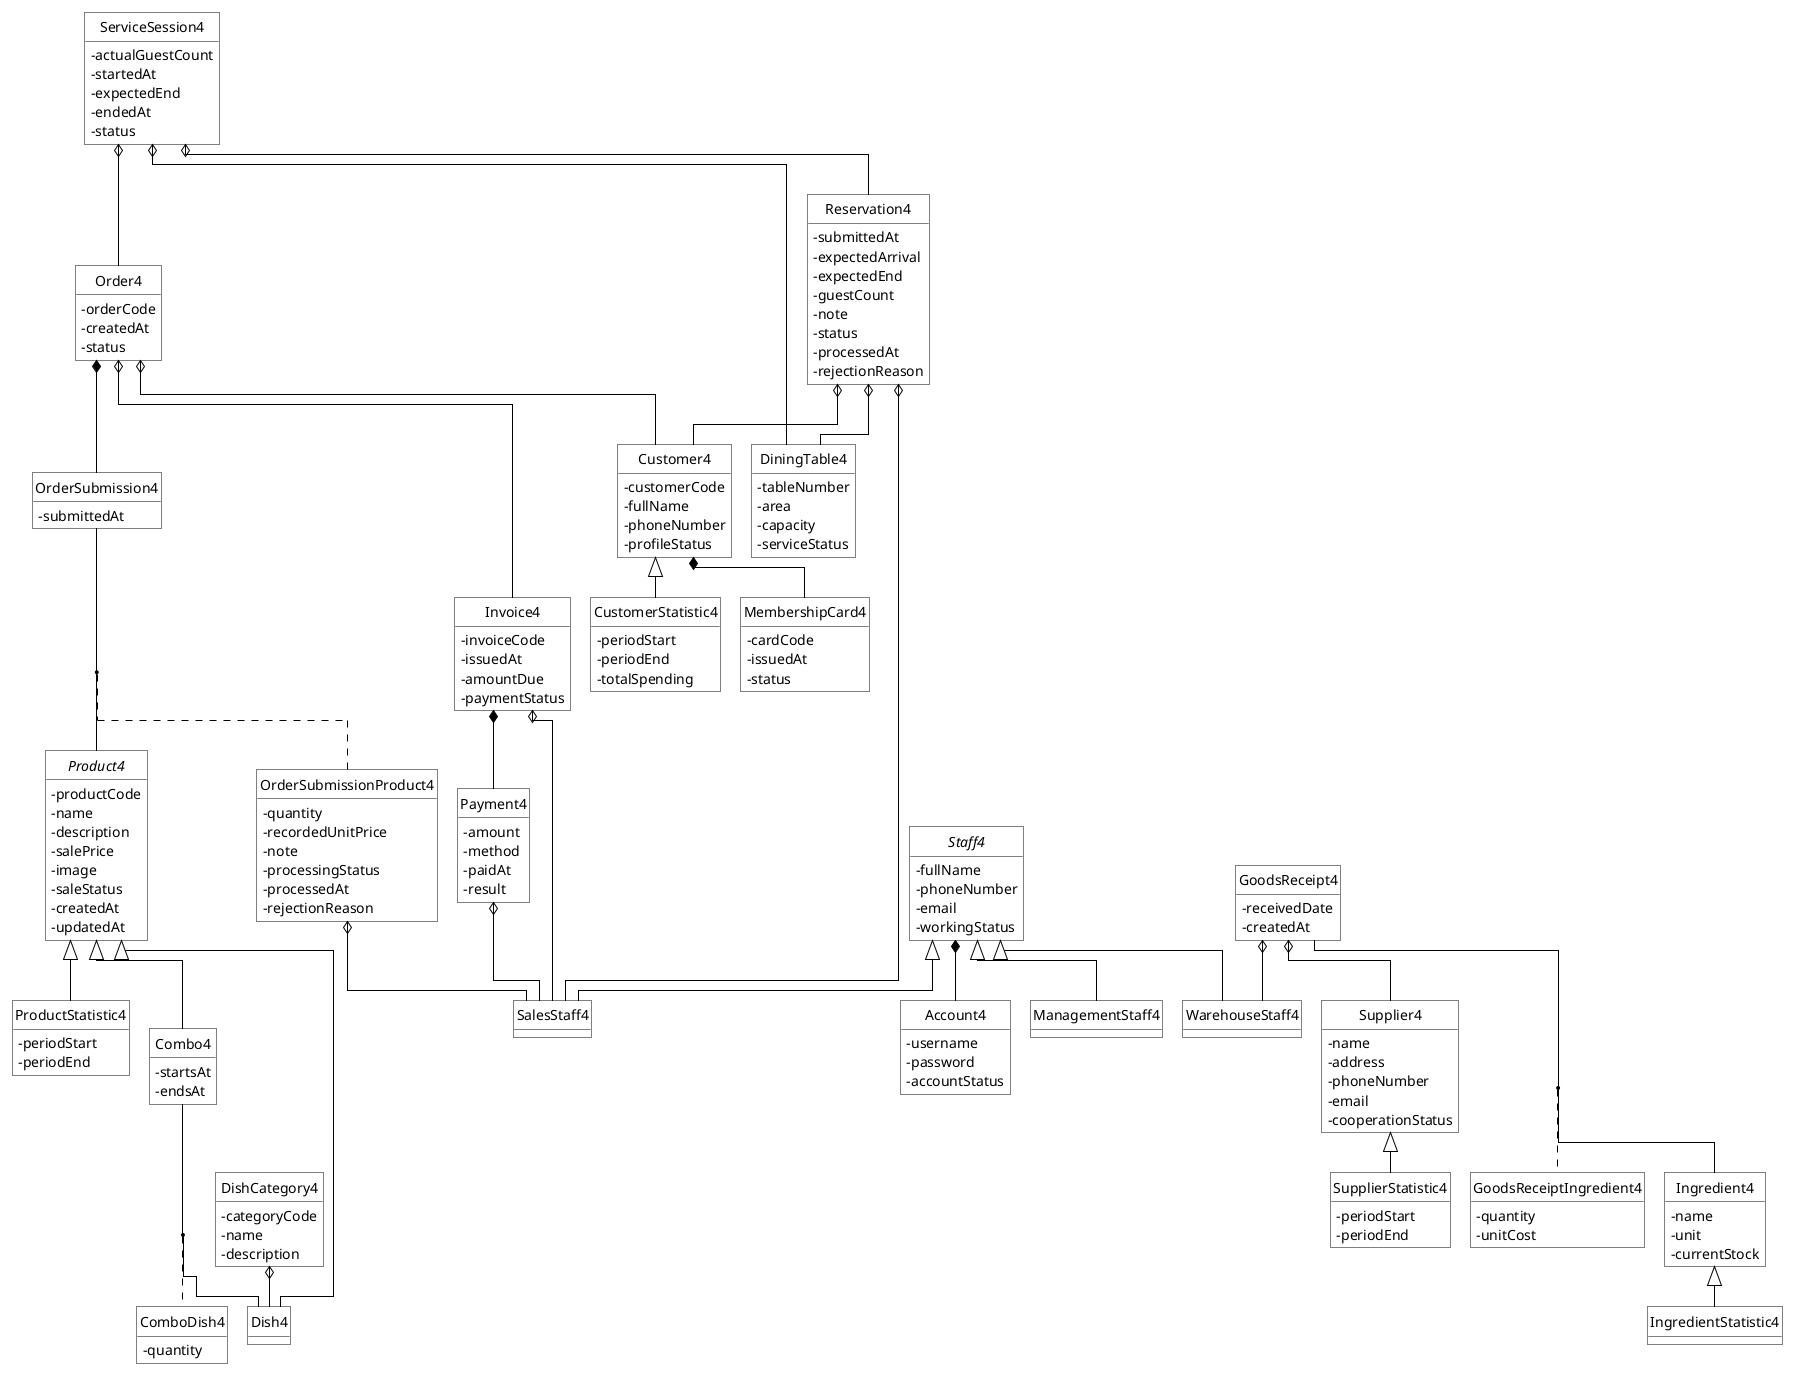

The diagram above was rendered by PlantUML. Its source (embedded in the PNG):
@startuml
!pragma layout elk
top to bottom direction
skinparam backgroundColor white
skinparam shadowing false
skinparam roundcorner 0
skinparam linetype ortho
skinparam nodesep 50
skinparam ranksep 70
skinparam defaultFontName Arial
skinparam defaultFontSize 14
skinparam classAttributeIconSize 0
skinparam ArrowColor black
skinparam class {
    BackgroundColor white
    BorderColor black
    FontColor black
    AttributeFontColor black
}
hide circle
hide methods
abstract class Staff4 {
    -fullName
    -phoneNumber
    -email
    -workingStatus
}
class ManagementStaff4 {
}
class WarehouseStaff4 {
}
class SalesStaff4 {
}
class Account4 {
    -username
    -password
    -accountStatus
}
class Customer4 {
    -customerCode
    -fullName
    -phoneNumber
    -profileStatus
}
class MembershipCard4 {
    -cardCode
    -issuedAt
    -status
}
class Supplier4 {
    -name
    -address
    -phoneNumber
    -email
    -cooperationStatus
}
abstract class Product4 {
    -productCode
    -name
    -description
    -salePrice
    -image
    -saleStatus
    -createdAt
    -updatedAt
}
class Dish4 {
}
class DishCategory4 {
    -categoryCode
    -name
    -description
}
class Combo4 {
    -startsAt
    -endsAt
}
class ComboDish4 {
    -quantity
}
class Ingredient4 {
    -name
    -unit
    -currentStock
}
class GoodsReceipt4 {
    -receivedDate
    -createdAt
}
class GoodsReceiptIngredient4 {
    -quantity
    -unitCost
}
class DiningTable4 {
    -tableNumber
    -area
    -capacity
    -serviceStatus
}
class Reservation4 {
    -submittedAt
    -expectedArrival
    -expectedEnd
    -guestCount
    -note
    -status
    -processedAt
    -rejectionReason
}
class ServiceSession4 {
    -actualGuestCount
    -startedAt
    -expectedEnd
    -endedAt
    -status
}
class Order4 {
    -orderCode
    -createdAt
    -status
}
class OrderSubmission4 {
    -submittedAt
}
class OrderSubmissionProduct4 {
    -quantity
    -recordedUnitPrice
    -note
    -processingStatus
    -processedAt
    -rejectionReason
}
class Invoice4 {
    -invoiceCode
    -issuedAt
    -amountDue
    -paymentStatus
}
class Payment4 {
    -amount
    -method
    -paidAt
    -result
}
class CustomerStatistic4 {
    -periodStart
    -periodEnd
  -totalSpending
}
class ProductStatistic4 {
    -periodStart
    -periodEnd
}
class IngredientStatistic4 {
}
class SupplierStatistic4 {
    -periodStart
    -periodEnd
}
Staff4 <|-- ManagementStaff4
Staff4 <|-- WarehouseStaff4
Staff4 <|-- SalesStaff4
Product4 <|-- Dish4
Product4 <|-- Combo4
Customer4 <|-- CustomerStatistic4
Product4 <|-- ProductStatistic4
Ingredient4 <|-- IngredientStatistic4
Supplier4 <|-- SupplierStatistic4
Staff4 *-- Account4
Customer4 *-- MembershipCard4
Reservation4 o-- Customer4
Reservation4 o-- DiningTable4
ServiceSession4 o-- DiningTable4
ServiceSession4 o-- Reservation4
ServiceSession4 o-- Order4
Order4 o-- Customer4
Order4 *-- OrderSubmission4
Order4 o-- Invoice4
Invoice4 *-- Payment4
DishCategory4 o-- Dish4
GoodsReceipt4 o-- Supplier4
Combo4 -- Dish4
(Combo4, Dish4) .. ComboDish4
GoodsReceipt4 -- Ingredient4
(GoodsReceipt4, Ingredient4) .. GoodsReceiptIngredient4
OrderSubmission4 -- Product4
(OrderSubmission4, Product4) .. OrderSubmissionProduct4
Reservation4 o-- SalesStaff4 
OrderSubmissionProduct4 o-- SalesStaff4
Invoice4 o-- SalesStaff4
Payment4 o-- SalesStaff4
GoodsReceipt4 o-- WarehouseStaff4
@enduml